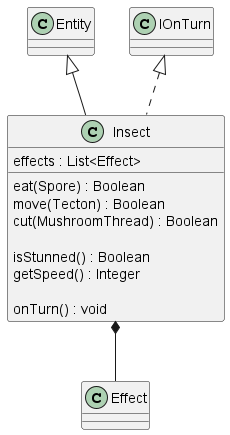

The diagram above was rendered by PlantUML. Its source (embedded in the PNG):
@startuml insect

Entity <|-- Insect
Insect *-- Effect

IOnTurn <|.. Insect
class Insect{
    effects : List<Effect>
    eat(Spore) : Boolean
    move(Tecton) : Boolean
    cut(MushroomThread) : Boolean

    isStunned() : Boolean
    getSpeed() : Integer

    onTurn() : void
}
@enduml